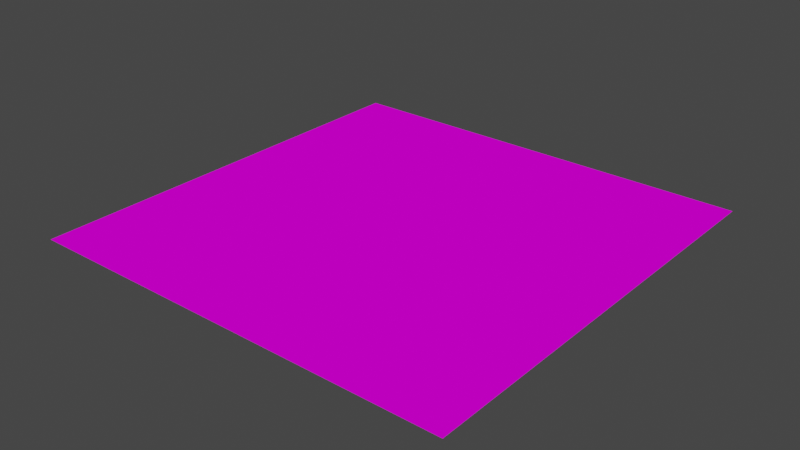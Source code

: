 # Source: level-7.blend  (saved by Blender 3.6.11; exported with 4.5.12 LTS)
import bpy
from mathutils import Matrix  # noqa: F401  (used for matrix-valued properties, if any)

bpy.ops.wm.read_factory_settings(use_empty=True)
scene = bpy.context.scene
scene.name = 'Scene'

# ---- collections
col_collection = bpy.data.collections.new('Collection'); scene.collection.children.link(col_collection)

# ---- images (referenced by path relative to the original .blend; pixels are not part of the script)
import os
ASSET_DIR = os.environ.get("B2B_ASSET_DIR", "")  # directory of the original .blend (textures are referenced by path, not embedded)
HERE = os.path.dirname(os.path.abspath(__file__))  # packed textures are extracted next to this script under _unpacked/

def load_image(name, relpath, width, height, colorspace="sRGB"):
    """Load a texture the original file referenced (path relative to the .blend, or extracted next to this script)."""
    p = next((c for c in (os.path.join(HERE, relpath), os.path.join(ASSET_DIR, relpath)) if relpath and os.path.exists(c)), "")
    if p:
        img = bpy.data.images.load(p, check_existing=True)
        img.name = name
    else:  # same state as the original file: an image datablock whose file is absent (Cycles renders it pink)
        img = bpy.data.images.new(name, width, height)
        img.source = "FILE"
        img.filepath = "//" + (relpath or name)
    img.colorspace_settings.name = colorspace
    return img
img_dirt_png = load_image('dirt.png', 'dirt.png', 1024, 1024, 'sRGB')
img_dirt_wall_png = load_image('dirt-wall.png', 'dirt-wall.png', 1024, 1024, 'sRGB')

# ---- materials (node trees are filled in below, after node groups)
mat_terrain = bpy.data.materials.new('terrain')
mat_terrain.alpha_threshold = 0.0
mat_terrain.use_backface_culling = True
mat_terrain.roughness = 0.5
mat_terrain.line_color = (0.0, 0.0, 0.0, 1.0)
mat_dirt_wall = bpy.data.materials.new('dirt wall')
mat_dirt_wall.alpha_threshold = 0.0
mat_dirt_wall.use_backface_culling = True
mat_dirt_wall.roughness = 0.5
mat_dirt_wall.line_color = (0.0, 0.0, 0.0, 1.0)

# ---- material node trees
mat_terrain.use_nodes = True; mat_terrain.node_tree.nodes.clear()
_N = mat_terrain.node_tree.nodes; _L = mat_terrain.node_tree.links
n0 = _N.new('ShaderNodeOutputMaterial'); n0.name = 'Material Output'; n0.location = (300, 300)
n1 = _N.new('ShaderNodeBsdfPrincipled'); n1.name = 'Principled BSDF'; n1.location = (10, 300)
n1.distribution = 'GGX'
n1.subsurface_method = 'RANDOM_WALK_SKIN'
n1.inputs[3].default_value = 1.45
n1.inputs[13].default_value = 0.0
n1.inputs[27].default_value = (0.0, 0.0, 0.0, 1.0)
n1.inputs[28].default_value = 1.0
n2 = _N.new('ShaderNodeTexImage'); n2.name = 'Image Texture'; n2.location = (-280, 280)
n2.image = img_dirt_png
_L.new(n1.outputs[0], n0.inputs[0])
_L.new(n2.outputs[0], n1.inputs[0])
n0.is_active_output = True
mat_dirt_wall.use_nodes = True; mat_dirt_wall.node_tree.nodes.clear()
_N = mat_dirt_wall.node_tree.nodes; _L = mat_dirt_wall.node_tree.links
n0 = _N.new('ShaderNodeOutputMaterial'); n0.name = 'Material Output'; n0.location = (300, 300)
n1 = _N.new('ShaderNodeBsdfPrincipled'); n1.name = 'Principled BSDF'; n1.location = (10, 300)
n1.distribution = 'GGX'
n1.subsurface_method = 'RANDOM_WALK_SKIN'
n1.inputs[3].default_value = 1.45
n1.inputs[13].default_value = 0.0
n1.inputs[27].default_value = (0.0, 0.0, 0.0, 1.0)
n1.inputs[28].default_value = 1.0
n2 = _N.new('ShaderNodeTexImage'); n2.name = 'Image Texture'; n2.location = (-280, 280)
n2.image = img_dirt_wall_png
_L.new(n1.outputs[0], n0.inputs[0])
_L.new(n2.outputs[0], n1.inputs[0])
n0.is_active_output = True

# ---- world
world_world = bpy.data.worlds.new('World'); scene.world = world_world
world_world.use_nodes = True; world_world.node_tree.nodes.clear()
_N = world_world.node_tree.nodes; _L = world_world.node_tree.links
n0 = _N.new('ShaderNodeOutputWorld'); n0.name = 'World Output'; n0.location = (300, 300)
n1 = _N.new('ShaderNodeBackground'); n1.name = 'Background'; n1.location = (10, 300)
n1.inputs[0].default_value = (0.05088, 0.05088, 0.05088, 1.0)
_L.new(n1.outputs[0], n0.inputs[0])
n0.is_active_output = True
world_world.color = (0.05088, 0.05088, 0.05088)
world_world.use_sun_shadow = False
world_world.sun_shadow_jitter_overblur = 0.0

# ---- meshes
me_level_7 = bpy.data.meshes.new('level-7')
me_level_7.from_pydata([(-3.5, -3.5, 0.0), (3.5, -3.5, 0.0), (-3.5, 3.5, 0.0), (3.5, 3.5, 0.0), (0.0, -3.5, 0.0), (0.0, 3.5, 0.0), (-3.5, 0.0, 0.0), (3.5, 0.0, 0.0), (0.0, 0.0, 0.0)], [], [(8, 7, 3, 5), (6, 8, 5, 2), (0, 4, 8, 6), (4, 1, 7, 8)])
_uv = me_level_7.uv_layers.new(name='UVMap')
_uv.uv.foreach_set('vector', [0.5, 0.5, 1.038, 0.5, 1.038, 1.038, 0.5, 1.038, -0.03846, 0.5, 0.5, 0.5, 0.5, 1.038, -0.03846, 1.038, -0.03846, -0.03846, 0.5, -0.03846, 0.5, 0.5, -0.03846, 0.5, 0.5, -0.03846, 1.038, -0.03846, 1.038, 0.5, 0.5, 0.5])
_ca = me_level_7.color_attributes.new('Attribute', 'BYTE_COLOR', 'CORNER')
_ca.data.foreach_set('color', [1.0, 1.0, 1.0, 1.0, 1.0, 1.0, 1.0, 1.0, 1.0, 1.0, 1.0, 1.0, 1.0, 1.0, 1.0, 1.0, 1.0, 1.0, 1.0, 1.0, 1.0, 1.0, 1.0, 1.0, 1.0, 1.0, 1.0, 1.0, 1.0, 1.0, 1.0, 1.0, 1.0, 1.0, 1.0, 1.0, 1.0, 1.0, 1.0, 1.0, 1.0, 1.0, 1.0, 1.0, 1.0, 1.0, 1.0, 1.0, 1.0, 1.0, 1.0, 1.0, 1.0, 1.0, 1.0, 1.0, 1.0, 1.0, 1.0, 1.0, 1.0, 1.0, 1.0, 1.0])
me_level_7.materials.append(mat_terrain)
me_level_7.materials.append(mat_dirt_wall)
me_level_7.use_paint_bone_selection = False
me_level_7.use_paint_mask = True
me_level_7.update()

# ---- objects
ob_level_7 = bpy.data.objects.new('level-7', me_level_7)

# ---- transforms, parenting, visibility, modifiers, constraints
ob_level_7.location = (0.0, 0.0, 0.0)
_vg = ob_level_7.vertex_groups.new(name='Group')
_m = ob_level_7.modifiers.new('EdgeSplit', 'EDGE_SPLIT')
_m.use_edge_angle = False

# ---- collection membership
col_collection.objects.link(ob_level_7)

# ---- scene / render settings (as saved in the file)
scene.frame_start = 1; scene.frame_end = 250; scene.frame_set(56)
scene.render.engine = 'CYCLES'
scene.render.fps = 30
scene.cycles.sampling_pattern = 'TABULATED_SOBOL'
scene.cycles.bake_type = 'DIFFUSE'
scene.view_settings.view_transform = 'Filmic'
bpy.context.view_layer.update()

# ---- added for rendering (the .blend has no active camera and no usable light): camera, sun
cam_auto = bpy.data.cameras.new('AutoCamera')
cam_auto.lens = 50.0
cam_auto.sensor_width = 36.0
cam_auto.clip_end = 1000.0
ob_auto_camera = bpy.data.objects.new('AutoCamera', cam_auto)
scene.collection.objects.link(ob_auto_camera)
ob_auto_camera.location = (9.15926, -10.9911, 7.3274)
ob_auto_camera.rotation_euler = (1.09748, -7.21219e-08, 0.694738)
scene.camera = ob_auto_camera
light_auto_sun = bpy.data.lights.new('AutoSun', 'SUN')
light_auto_sun.energy = 3.0
light_auto_sun.angle = 0.0523599
ob_auto_sun = bpy.data.objects.new('AutoSun', light_auto_sun)
scene.collection.objects.link(ob_auto_sun)
ob_auto_sun.rotation_euler = (0.872665, 0.174533, 0.523599)
bpy.context.view_layer.update()
